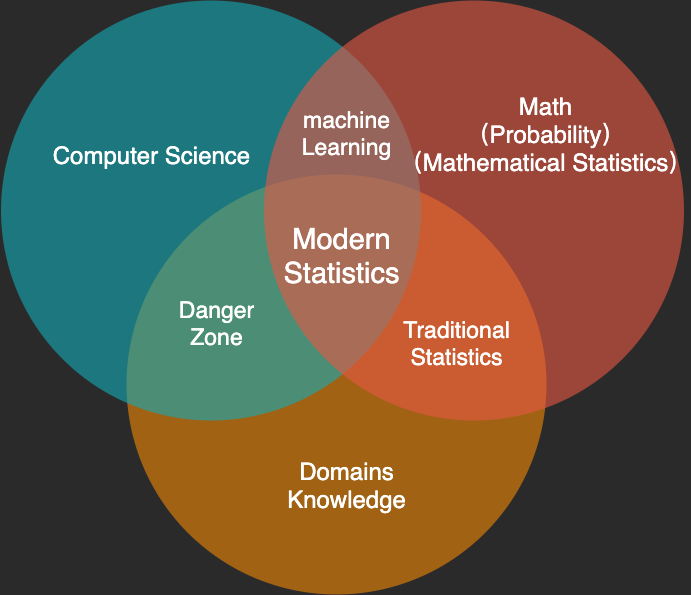

The diagram above was exported from draw.io. Its source (the exported page's mxGraphModel, read from the mxfile embedded in the PNG):
<mxGraphModel dx="1106" dy="776" grid="1" gridSize="10" guides="1" tooltips="1" connect="1" arrows="1" fold="1" page="1" pageScale="1" pageWidth="1169" pageHeight="827" background="none" math="0" shadow="0">
  <root>
    <mxCell id="0" />
    <mxCell id="1" parent="0" />
    <mxCell id="21531" value="" style="ellipse;fillColor=#F08705;opacity=60;strokeColor=none;html=1;fontColor=#FFFFFF;" parent="1" vertex="1">
      <mxGeometry x="340" y="204" width="420" height="420" as="geometry" />
    </mxCell>
    <mxCell id="21532" value="" style="ellipse;fillColor=#12AAB5;opacity=60;strokeColor=none;html=1;fontColor=#FFFFFF;" parent="1" vertex="1">
      <mxGeometry x="214.5" y="30" width="420" height="420" as="geometry" />
    </mxCell>
    <mxCell id="21533" value="" style="ellipse;fillColor=#e85642;opacity=60;strokeColor=none;html=1;fontColor=#FFFFFF;" parent="1" vertex="1">
      <mxGeometry x="477.5" y="30" width="420" height="420" as="geometry" />
    </mxCell>
    <mxCell id="21534" value="Computer Science" style="text;fontSize=24;align=center;verticalAlign=middle;html=1;fontColor=#FFFFFF;" parent="1" vertex="1">
      <mxGeometry x="270" y="150" width="190" height="70" as="geometry" />
    </mxCell>
    <mxCell id="21536" value="Domains&lt;br&gt;Knowledge" style="text;fontSize=24;align=center;verticalAlign=middle;html=1;fontColor=#FFFFFF;" parent="1" vertex="1">
      <mxGeometry x="464.5" y="480" width="190" height="70" as="geometry" />
    </mxCell>
    <mxCell id="21539" value="Traditional&lt;br style=&quot;font-size: 23px;&quot;&gt;Statistics" style="text;align=center;html=1;fontColor=#FFFFFF;fontSize=23;" parent="1" vertex="1">
      <mxGeometry x="600" y="340" width="140" height="60" as="geometry" />
    </mxCell>
    <mxCell id="21540" value="Modern&lt;br&gt;Statistics" style="text;align=center;html=1;fontColor=#FFFFFF;fontSize=29;" parent="1" vertex="1">
      <mxGeometry x="500" y="246" width="110" height="80" as="geometry" />
    </mxCell>
    <mxCell id="-V4Cedi885Sg92X7TC78-21543" value="Danger&lt;br&gt;Zone" style="text;align=center;html=1;fontColor=#FFFFFF;fontSize=23;" parent="1" vertex="1">
      <mxGeometry x="360" y="320" width="140" height="60" as="geometry" />
    </mxCell>
    <mxCell id="-V4Cedi885Sg92X7TC78-21544" value="machine&lt;br&gt;Learning" style="text;align=center;html=1;fontColor=#FFFFFF;fontSize=23;" parent="1" vertex="1">
      <mxGeometry x="489.5" y="130" width="140" height="60" as="geometry" />
    </mxCell>
    <mxCell id="CxoN2q7ES60BaoBdIr5G-21540" value="Math&lt;br&gt;（Probability）&lt;br&gt;（Mathematical Statistics）" style="text;fontSize=24;align=center;verticalAlign=middle;html=1;fontColor=#FFFFFF;" vertex="1" parent="1">
      <mxGeometry x="623.5" y="119" width="270" height="90" as="geometry" />
    </mxCell>
  </root>
</mxGraphModel>